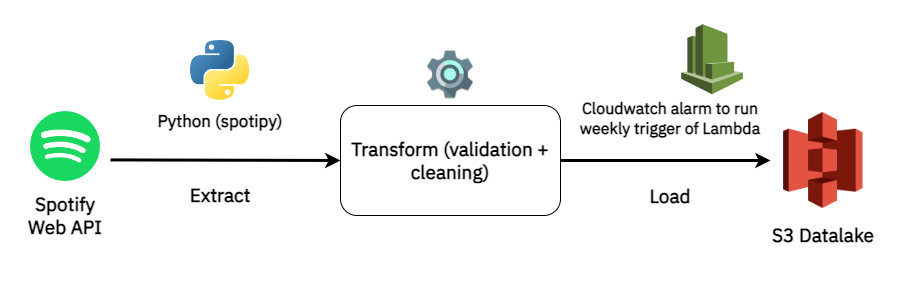

The diagram above was exported from draw.io. Its source (the exported page's mxGraphModel, read from the mxfile embedded in the PNG):
<mxGraphModel dx="1296" dy="1008" grid="1" gridSize="10" guides="1" tooltips="1" connect="1" arrows="1" fold="1" page="1" pageScale="1" pageWidth="1920" pageHeight="1200" math="0" shadow="0">
  <root>
    <mxCell id="0" />
    <mxCell id="1" parent="0" />
    <mxCell id="lTY1YscZwsAdIwodXjm6-20" value="" style="rounded=0;whiteSpace=wrap;html=1;fontFamily=IBM Plex Sans;fontSource=https%3A%2F%2Ffonts.googleapis.com%2Fcss%3Ffamily%3DIBM%2BPlex%2BSans;fontSize=16;strokeColor=none;" vertex="1" parent="1">
      <mxGeometry x="60" y="320" width="900" height="280" as="geometry" />
    </mxCell>
    <mxCell id="lTY1YscZwsAdIwodXjm6-1" value="" style="shape=image;verticalLabelPosition=bottom;labelBackgroundColor=default;verticalAlign=top;aspect=fixed;imageAspect=0;image=https://upload.wikimedia.org/wikipedia/commons/thumb/1/19/Spotify_logo_without_text.svg/2048px-Spotify_logo_without_text.svg.png;" vertex="1" parent="1">
      <mxGeometry x="90" y="431" width="70" height="70" as="geometry" />
    </mxCell>
    <mxCell id="lTY1YscZwsAdIwodXjm6-2" value="Spotify Web API" style="text;html=1;strokeColor=none;fillColor=none;align=center;verticalAlign=middle;whiteSpace=wrap;rounded=0;fontFamily=IBM Plex Sans;fontSource=https%3A%2F%2Ffonts.googleapis.com%2Fcss%3Ffamily%3DIBM%2BPlex%2BSans;fontSize=19;fontStyle=1" vertex="1" parent="1">
      <mxGeometry x="85" y="510" width="80" height="50" as="geometry" />
    </mxCell>
    <mxCell id="lTY1YscZwsAdIwodXjm6-3" value="" style="shape=image;verticalLabelPosition=bottom;labelBackgroundColor=default;verticalAlign=top;aspect=fixed;imageAspect=0;image=https://cdn.worldvectorlogo.com/logos/aws-lambda.svg;" vertex="1" parent="1">
      <mxGeometry x="650" y="340" width="59.22" height="71.63" as="geometry" />
    </mxCell>
    <mxCell id="lTY1YscZwsAdIwodXjm6-4" value="" style="shape=image;verticalLabelPosition=bottom;labelBackgroundColor=default;verticalAlign=top;aspect=fixed;imageAspect=0;image=https://upload.wikimedia.org/wikipedia/commons/thumb/c/c3/Python-logo-notext.svg/1869px-Python-logo-notext.svg.png;clipPath=inset(0% 1.82% 10.33% 0%);" vertex="1" parent="1">
      <mxGeometry x="250" y="360" width="60" height="60" as="geometry" />
    </mxCell>
    <mxCell id="lTY1YscZwsAdIwodXjm6-5" value="" style="shape=image;verticalLabelPosition=bottom;labelBackgroundColor=default;verticalAlign=top;aspect=fixed;imageAspect=0;image=https://upload.wikimedia.org/wikipedia/commons/thumb/b/bc/Amazon-S3-Logo.svg/1712px-Amazon-S3-Logo.svg.png;" vertex="1" parent="1">
      <mxGeometry x="840" y="428.75" width="85.75" height="102.5" as="geometry" />
    </mxCell>
    <mxCell id="lTY1YscZwsAdIwodXjm6-6" value="Extract" style="text;html=1;strokeColor=none;fillColor=none;align=center;verticalAlign=middle;whiteSpace=wrap;rounded=0;fontFamily=IBM Plex Sans;fontSource=https%3A%2F%2Ffonts.googleapis.com%2Fcss%3Ffamily%3DIBM%2BPlex%2BSans;fontSize=19;fontStyle=1" vertex="1" parent="1">
      <mxGeometry x="240" y="500" width="80" height="30" as="geometry" />
    </mxCell>
    <mxCell id="lTY1YscZwsAdIwodXjm6-7" value="&lt;b&gt;Transform (validation + cleaning)&lt;/b&gt;" style="rounded=1;whiteSpace=wrap;html=1;fontFamily=IBM Plex Sans;fontSource=https%3A%2F%2Ffonts.googleapis.com%2Fcss%3Ffamily%3DIBM%2BPlex%2BSans;fontSize=19;" vertex="1" parent="1">
      <mxGeometry x="400" y="425" width="220" height="110" as="geometry" />
    </mxCell>
    <mxCell id="lTY1YscZwsAdIwodXjm6-10" value="S3 Datalake" style="text;html=1;strokeColor=none;fillColor=none;align=center;verticalAlign=middle;whiteSpace=wrap;rounded=0;fontFamily=IBM Plex Sans;fontSource=https%3A%2F%2Ffonts.googleapis.com%2Fcss%3Ffamily%3DIBM%2BPlex%2BSans;fontSize=19;fontStyle=1" vertex="1" parent="1">
      <mxGeometry x="817.8700000000001" y="530" width="130" height="50" as="geometry" />
    </mxCell>
    <mxCell id="lTY1YscZwsAdIwodXjm6-12" value="" style="shape=image;verticalLabelPosition=bottom;labelBackgroundColor=default;verticalAlign=top;aspect=fixed;imageAspect=0;image=https://www.bluematador.com/hs-fs/hubfs/blog/new/BM-Cloudwatch-post-icon.png?noresize&amp;width=200&amp;name=BM-Cloudwatch-post-icon.png;" vertex="1" parent="1">
      <mxGeometry x="732.87" y="340" width="78.31" height="78.31" as="geometry" />
    </mxCell>
    <mxCell id="lTY1YscZwsAdIwodXjm6-13" value="" style="endArrow=classic;html=1;rounded=0;fontFamily=IBM Plex Sans;fontSource=https%3A%2F%2Ffonts.googleapis.com%2Fcss%3Ffamily%3DIBM%2BPlex%2BSans;fontSize=19;exitX=1;exitY=0.5;exitDx=0;exitDy=0;strokeWidth=3;" edge="1" parent="1" source="lTY1YscZwsAdIwodXjm6-7">
      <mxGeometry width="50" height="50" relative="1" as="geometry">
        <mxPoint x="510" y="540" as="sourcePoint" />
        <mxPoint x="830" y="480" as="targetPoint" />
      </mxGeometry>
    </mxCell>
    <mxCell id="lTY1YscZwsAdIwodXjm6-14" value="" style="endArrow=classic;html=1;rounded=0;fontFamily=IBM Plex Sans;fontSource=https%3A%2F%2Ffonts.googleapis.com%2Fcss%3Ffamily%3DIBM%2BPlex%2BSans;fontSize=19;exitX=1;exitY=0.5;exitDx=0;exitDy=0;strokeWidth=3;entryX=0;entryY=0.5;entryDx=0;entryDy=0;" edge="1" parent="1" target="lTY1YscZwsAdIwodXjm6-7">
      <mxGeometry width="50" height="50" relative="1" as="geometry">
        <mxPoint x="170" y="479.41" as="sourcePoint" />
        <mxPoint x="380" y="479.41" as="targetPoint" />
      </mxGeometry>
    </mxCell>
    <mxCell id="lTY1YscZwsAdIwodXjm6-15" value="Load" style="text;html=1;strokeColor=none;fillColor=none;align=center;verticalAlign=middle;whiteSpace=wrap;rounded=0;fontFamily=IBM Plex Sans;fontSource=https%3A%2F%2Ffonts.googleapis.com%2Fcss%3Ffamily%3DIBM%2BPlex%2BSans;fontSize=19;fontStyle=1" vertex="1" parent="1">
      <mxGeometry x="690" y="501" width="80" height="30" as="geometry" />
    </mxCell>
    <mxCell id="lTY1YscZwsAdIwodXjm6-17" value="Python (spotipy)" style="text;html=1;strokeColor=none;fillColor=none;align=center;verticalAlign=middle;whiteSpace=wrap;rounded=0;fontFamily=IBM Plex Sans;fontSource=https%3A%2F%2Ffonts.googleapis.com%2Fcss%3Ffamily%3DIBM%2BPlex%2BSans;fontSize=17;fontStyle=1" vertex="1" parent="1">
      <mxGeometry x="215" y="426" width="130" height="30" as="geometry" />
    </mxCell>
    <mxCell id="lTY1YscZwsAdIwodXjm6-18" value="Cloudwatch alarm to run weekly trigger of Lambda" style="text;html=1;strokeColor=none;fillColor=none;align=center;verticalAlign=middle;whiteSpace=wrap;rounded=0;fontFamily=IBM Plex Sans;fontSource=https%3A%2F%2Ffonts.googleapis.com%2Fcss%3Ffamily%3DIBM%2BPlex%2BSans;fontSize=16;fontStyle=1" vertex="1" parent="1">
      <mxGeometry x="625" y="423" width="210" height="30" as="geometry" />
    </mxCell>
    <mxCell id="lTY1YscZwsAdIwodXjm6-19" value="" style="shape=image;verticalLabelPosition=bottom;labelBackgroundColor=default;verticalAlign=top;aspect=fixed;imageAspect=0;image=https://images-na.ssl-images-amazon.com/images/I/51qs1z1-n9L.png;" vertex="1" parent="1">
      <mxGeometry x="484.09000000000003" y="368.19" width="51.81" height="51.81" as="geometry" />
    </mxCell>
  </root>
</mxGraphModel>